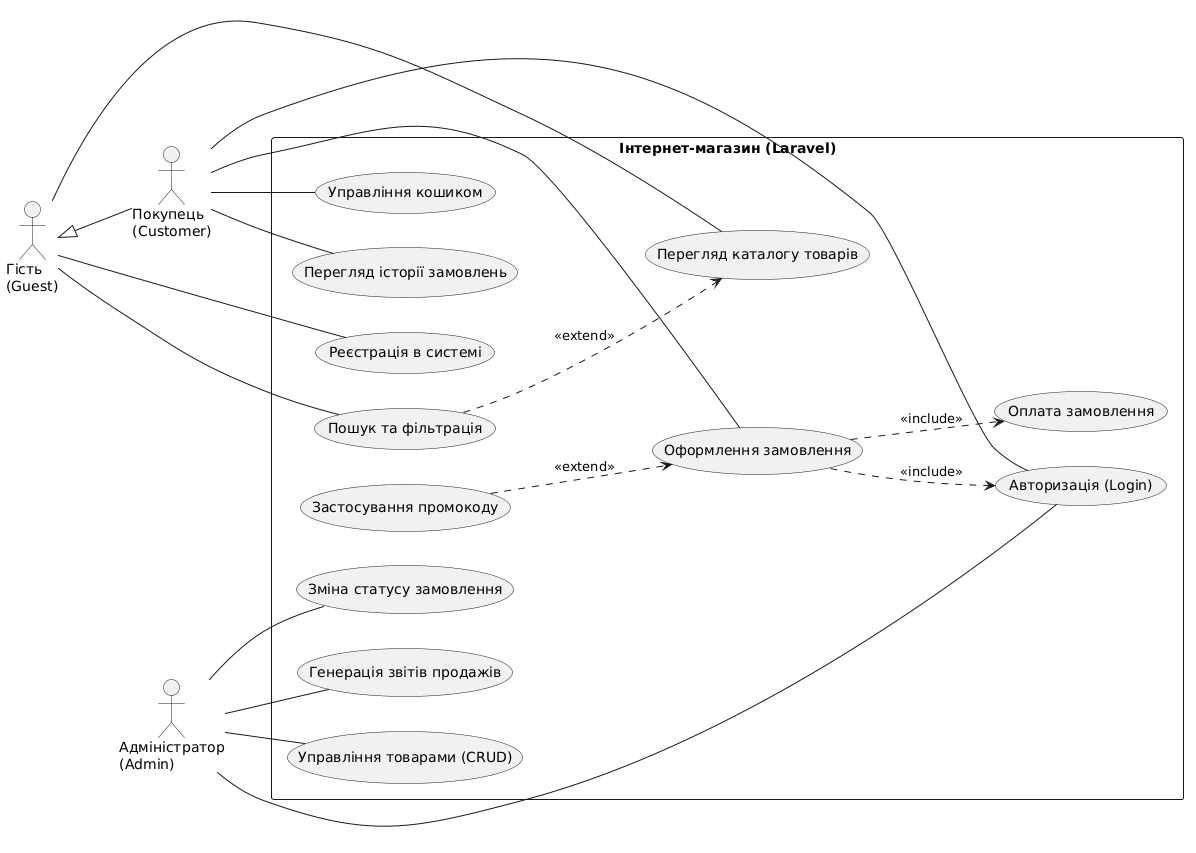

The diagram above was rendered by PlantUML. Its source (embedded in the PNG):
@startuml
left to right direction
skinparam packageStyle rectangle

actor "Гість\n(Guest)" as Guest
actor "Покупець\n(Customer)" as Customer
actor "Адміністратор\n(Admin)" as Admin

Guest <|-- Customer

rectangle "Інтернет-магазин (Laravel)" {
  usecase "Перегляд каталогу товарів" as UC_Browse
  usecase "Пошук та фільтрація" as UC_Search
  usecase "Реєстрація в системі" as UC_Register

  usecase "Авторизація (Login)" as UC_Login
  usecase "Управління кошиком" as UC_Cart
  usecase "Оформлення замовлення" as UC_Checkout
  usecase "Оплата замовлення" as UC_Pay
  usecase "Застосування промокоду" as UC_Promo
  usecase "Перегляд історії замовлень" as UC_History

  usecase "Управління товарами (CRUD)" as UC_ManageProducts
  usecase "Зміна статусу замовлення" as UC_ManageOrders
  usecase "Генерація звітів продажів" as UC_Reports
}

Guest -- UC_Browse
Guest -- UC_Search
Guest -- UC_Register

Customer -- UC_Cart
Customer -- UC_Checkout
Customer -- UC_History
Customer -- UC_Login

Admin -- UC_Login
Admin -- UC_ManageProducts
Admin -- UC_ManageOrders
Admin -- UC_Reports

UC_Checkout ..> UC_Pay : <<include>>
UC_Checkout ..> UC_Login : <<include>>
UC_Promo ..> UC_Checkout : <<extend>>
UC_Search ..> UC_Browse : <<extend>>
@enduml